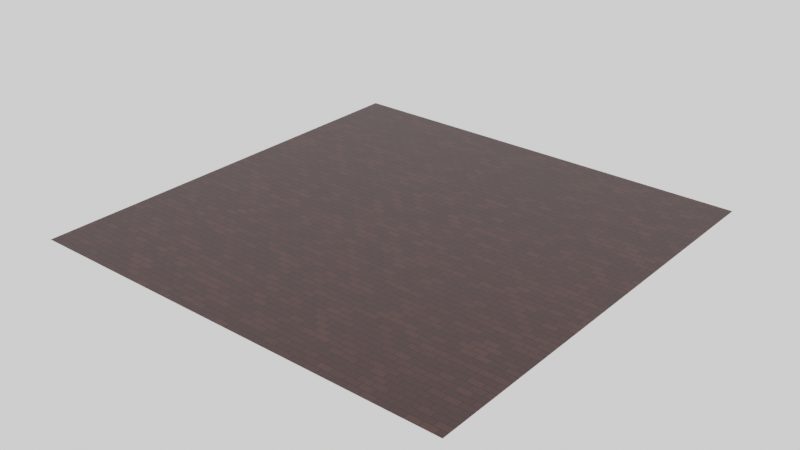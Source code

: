# Source: bricks.blend  (saved by Blender 4.0.36; exported with 4.5.12 LTS)
import bpy
from mathutils import Matrix  # noqa: F401  (used for matrix-valued properties, if any)

bpy.ops.wm.read_factory_settings(use_empty=True)
scene = bpy.context.scene
scene.name = 'Scene'

# ---- collections
col_collection = bpy.data.collections.new('Collection'); scene.collection.children.link(col_collection)

# ---- images (referenced by path relative to the original .blend; pixels are not part of the script)
import os
ASSET_DIR = os.environ.get("B2B_ASSET_DIR", "")  # directory of the original .blend (textures are referenced by path, not embedded)
HERE = os.path.dirname(os.path.abspath(__file__))  # packed textures are extracted next to this script under _unpacked/

def load_image(name, relpath, width, height, colorspace="sRGB"):
    """Load a texture the original file referenced (path relative to the .blend, or extracted next to this script)."""
    p = next((c for c in (os.path.join(HERE, relpath), os.path.join(ASSET_DIR, relpath)) if relpath and os.path.exists(c)), "")
    if p:
        img = bpy.data.images.load(p, check_existing=True)
        img.name = name
    else:  # same state as the original file: an image datablock whose file is absent (Cycles renders it pink)
        img = bpy.data.images.new(name, width, height)
        img.source = "FILE"
        img.filepath = "//" + (relpath or name)
    img.colorspace_settings.name = colorspace
    return img
img_bricks = load_image('bricks', 'bricks4k.png', 1024, 1024, 'sRGB')

# ---- materials (node trees are filled in below, after node groups)
mat_material_001 = bpy.data.materials.new('Material.001')

# ---- material node trees
mat_material_001.use_nodes = True; mat_material_001.node_tree.nodes.clear()
_N = mat_material_001.node_tree.nodes; _L = mat_material_001.node_tree.links
n0 = _N.new('ShaderNodeBsdfPrincipled'); n0.name = 'Principled BSDF'; n0.location = (10, 300)
n0.inputs[3].default_value = 1.45
n1 = _N.new('ShaderNodeOutputMaterial'); n1.name = 'Material Output'; n1.location = (300, 300)
n2 = _N.new('ShaderNodeTexBrick'); n2.name = 'Brick Texture'; n2.location = (-766, 75)
n2.inputs[1].default_value = (0.075, 0.02044, 0.01875, 1.0)
n2.inputs[2].default_value = (0.1333, 0.04133, 0.03333, 1.0)
n2.inputs[3].default_value = (0.005, 0.005, 0.005, 1.0)
n2.inputs[4].default_value = 32.0
n2.inputs[7].default_value = -0.4
n2.inputs[8].default_value = 1.0
n2.inputs[9].default_value = 0.5
n3 = _N.new('ShaderNodeTexNoise'); n3.name = 'Noise Texture'; n3.location = (-472, 21)
n3.inputs[2].default_value = 256.0
n3.inputs[3].default_value = 4.0
n3.inputs[4].default_value = 0.98
n3.inputs[8].default_value = 0.08
n4 = _N.new('ShaderNodeMix'); n4.name = 'Mix'; n4.location = (-244, 250)
n4.data_type = 'RGBA'
n4.blend_type = 'MULTIPLY'
n4.inputs[0].default_value = 1.0
n5 = _N.new('ShaderNodeTexImage'); n5.name = 'Image Texture'; n5.location = (-2112, 682)
n5.image = img_bricks
_L.new(n0.outputs[0], n1.inputs[0])
_L.new(n4.outputs[2], n0.inputs[0])
_L.new(n2.outputs[0], n4.inputs[6])
_L.new(n3.outputs[0], n4.inputs[7])
n1.is_active_output = True

# ---- world
world_world = bpy.data.worlds.new('World'); scene.world = world_world
world_world.use_nodes = True; world_world.node_tree.nodes.clear()
_N = world_world.node_tree.nodes; _L = world_world.node_tree.links
n0 = _N.new('ShaderNodeOutputWorld'); n0.name = 'World Output'; n0.location = (300, 300)
n1 = _N.new('ShaderNodeBackground'); n1.name = 'Background'; n1.location = (10, 300)
n1.inputs[0].default_value = (1.0, 1.0, 1.0, 1.0)
_L.new(n1.outputs[0], n0.inputs[0])
n0.is_active_output = True
world_world.color = (0.05088, 0.05088, 0.05088)
world_world.use_sun_shadow = False
world_world.sun_shadow_jitter_overblur = 0.0

# ---- meshes
me_plane = bpy.data.meshes.new('Plane')
me_plane.from_pydata([(-1.0, -1.0, 0.0), (1.0, -1.0, 0.0), (-1.0, 1.0, 0.0), (1.0, 1.0, 0.0)], [], [(0, 1, 3, 2)])
_uv = me_plane.uv_layers.new(name='UVMap')
_uv.uv.foreach_set('vector', [0.0, 0.0, 1.0, 0.0, 1.0, 1.0, 0.0, 1.0])
me_plane.materials.append(mat_material_001)
me_plane.update()

# ---- objects
ob_plane = bpy.data.objects.new('Plane', me_plane)

# ---- transforms, parenting, visibility, modifiers, constraints
ob_plane.location = (0.0, 0.0, 0.0)

# ---- collection membership
col_collection.objects.link(ob_plane)

# ---- scene / render settings (as saved in the file)
scene.frame_start = 1; scene.frame_end = 600; scene.frame_set(1)
scene.render.engine = 'CYCLES'
scene.render.image_settings.file_format = 'FFMPEG'
scene.render.image_settings.color_mode = 'RGB'
scene.render.resolution_x = 3840
scene.render.resolution_y = 2160
scene.render.fps = 60
scene.cycles.use_denoising = False
scene.cycles.sampling_pattern = 'TABULATED_SOBOL'
scene.cycles.bake_type = 'DIFFUSE'
scene.eevee.use_taa_reprojection = False
scene.eevee.use_gtao = True
scene.eevee.use_raytracing = True
scene.view_settings.view_transform = 'Filmic'
bpy.context.view_layer.update()

# ---- added for rendering (the .blend has no active camera): camera
cam_auto = bpy.data.cameras.new('AutoCamera')
cam_auto.lens = 50.0
cam_auto.sensor_width = 36.0
cam_auto.clip_end = 1000.0
ob_auto_camera = bpy.data.objects.new('AutoCamera', cam_auto)
scene.collection.objects.link(ob_auto_camera)
ob_auto_camera.location = (2.61693, -3.14032, 2.09354)
ob_auto_camera.rotation_euler = (1.09748, -7.21219e-08, 0.694738)
scene.camera = ob_auto_camera
bpy.context.view_layer.update()
